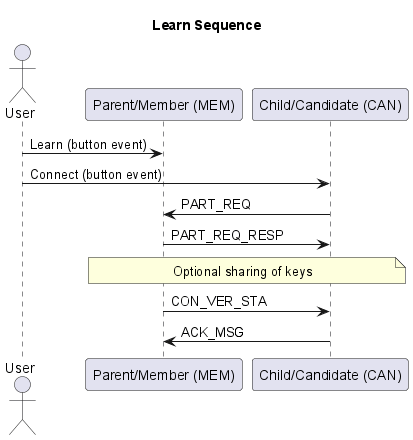

The diagram above was rendered by PlantUML. Its source (embedded in the PNG):
@startuml learn_sequence
title Learn Sequence
hide empty description
actor User as user
participant "Parent/Member (MEM)" as parent
participant "Child/Candidate (CAN)" as child
user -> parent : Learn (button event)
user -> child : Connect (button event)
child -> parent : PART_REQ
parent -> child : PART_REQ_RESP
note over parent,child: Optional sharing of keys
parent -> child : CON_VER_STA
child -> parent : ACK_MSG
@enduml